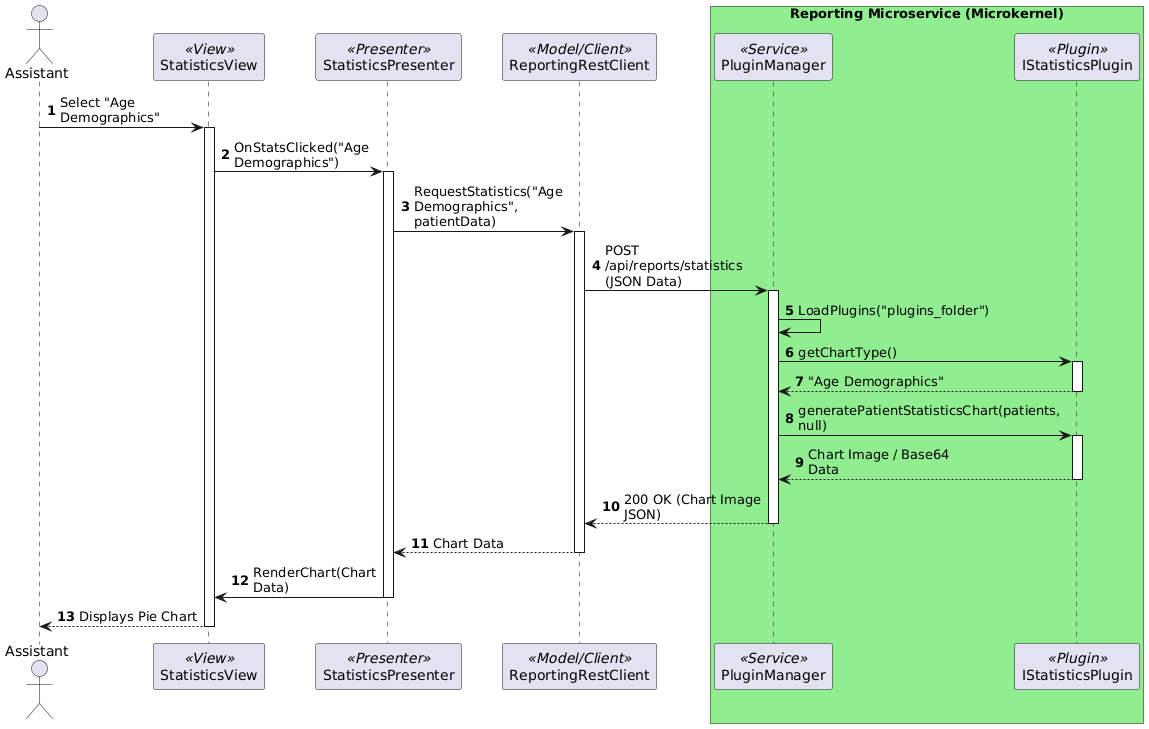

The diagram above was rendered by PlantUML. Its source (embedded in the PNG):
@startuml
skinparam maxMessageSize 150
autonumber

actor "Assistant" as U
participant "StatisticsView" as V << View >>
participant "StatisticsPresenter" as P << Presenter >>
participant "ReportingRestClient" as RC << Model/Client >>
box "Reporting Microservice (Microkernel)" #LightGreen
participant "PluginManager" as PM << Service >>
participant "IStatisticsPlugin" as Plug << Plugin >>
end box

U -> V : Select "Age Demographics"
activate V
V -> P : OnStatsClicked("Age Demographics")
activate P
P -> RC : RequestStatistics("Age Demographics", patientData)
activate RC

RC -> PM : POST /api/reports/statistics (JSON Data)
activate PM
PM -> PM : LoadPlugins("plugins_folder")
PM -> Plug : getChartType()
activate Plug
Plug --> PM : "Age Demographics"
deactivate Plug

PM -> Plug : generatePatientStatisticsChart(patients, null)
activate Plug
Plug --> PM : Chart Image / Base64 Data
deactivate Plug

PM --> RC : 200 OK (Chart Image JSON)
deactivate PM

RC --> P : Chart Data
deactivate RC

P -> V : RenderChart(Chart Data)
deactivate P
V --> U : Displays Pie Chart
deactivate V
@enduml